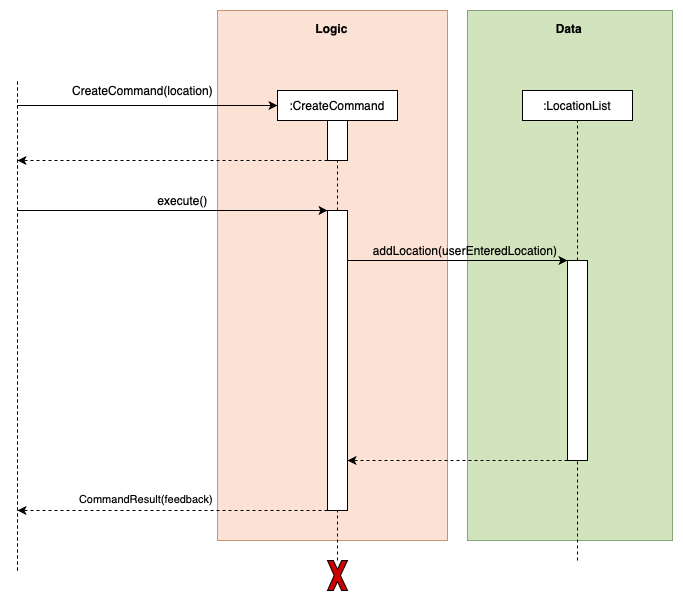

The diagram above was exported from draw.io. Its source (the exported page's mxGraphModel, read from the mxfile embedded in the PNG):
<mxGraphModel dx="1426" dy="819" grid="1" gridSize="10" guides="1" tooltips="1" connect="1" arrows="1" fold="1" page="1" pageScale="1" pageWidth="850" pageHeight="1100" math="0" shadow="0">
  <root>
    <mxCell id="0" />
    <mxCell id="1" parent="0" />
    <mxCell id="2" value="" style="group;strokeColor=#36393d;fillColor=#B6D17C;opacity=65;" connectable="0" vertex="1" parent="1">
      <mxGeometry x="530" y="60" width="205" height="530" as="geometry" />
    </mxCell>
    <mxCell id="3" value="" style="group" connectable="0" vertex="1" parent="2">
      <mxGeometry width="205" height="530" as="geometry" />
    </mxCell>
    <mxCell id="4" value="" style="rounded=0;whiteSpace=wrap;html=1;fillColor=#d5e8d4;strokeColor=#82b366;opacity=50;" vertex="1" parent="3">
      <mxGeometry width="205" height="530" as="geometry" />
    </mxCell>
    <mxCell id="5" value="&lt;b&gt;Data&lt;/b&gt;" style="text;html=1;strokeColor=none;fillColor=none;align=center;verticalAlign=middle;whiteSpace=wrap;rounded=0;opacity=50;" vertex="1" parent="3">
      <mxGeometry x="80.33783783783784" y="8.833333333333332" width="44.32432432432432" height="17.666666666666664" as="geometry" />
    </mxCell>
    <mxCell id="6" value="" style="group;fillColor=#fff2cc;opacity=65;strokeColor=#d6b656;" vertex="1" connectable="0" parent="1">
      <mxGeometry x="280" y="60" width="230" height="530" as="geometry" />
    </mxCell>
    <mxCell id="7" value="" style="rounded=0;whiteSpace=wrap;html=1;fillColor=#f8cecc;strokeColor=#b85450;opacity=50;" vertex="1" parent="6">
      <mxGeometry width="230" height="530" as="geometry" />
    </mxCell>
    <mxCell id="8" value="&lt;b&gt;Logic&lt;/b&gt;" style="text;html=1;strokeColor=none;fillColor=none;align=center;verticalAlign=middle;whiteSpace=wrap;rounded=0;opacity=50;" vertex="1" parent="6">
      <mxGeometry x="85.47297297297297" y="8.83333333333333" width="59.054054054054056" height="17.66666666666666" as="geometry" />
    </mxCell>
    <mxCell id="9" value="" style="endArrow=none;dashed=1;html=1;entryX=1;entryY=0.5;entryDx=0;entryDy=0;exitX=0;exitY=0.5;exitDx=0;exitDy=0;" edge="1" source="12" target="26" parent="1">
      <mxGeometry width="50" height="50" relative="1" as="geometry">
        <mxPoint x="260" y="870" as="sourcePoint" />
        <mxPoint x="260" y="140" as="targetPoint" />
      </mxGeometry>
    </mxCell>
    <mxCell id="10" value="" style="endArrow=none;dashed=1;html=1;entryX=0.5;entryY=1;entryDx=0;entryDy=0;" edge="1" source="26" target="11" parent="1">
      <mxGeometry width="50" height="50" relative="1" as="geometry">
        <mxPoint x="260" y="800" as="sourcePoint" />
        <mxPoint x="470" y="390" as="targetPoint" />
      </mxGeometry>
    </mxCell>
    <mxCell id="11" value=":CreateCommand" style="rounded=0;whiteSpace=wrap;html=1;fillColor=#FFFFFF;" vertex="1" parent="1">
      <mxGeometry x="340" y="140" width="120" height="30" as="geometry" />
    </mxCell>
    <mxCell id="12" value="" style="rounded=0;whiteSpace=wrap;html=1;direction=south;" vertex="1" parent="1">
      <mxGeometry x="390" y="260" width="20" height="300" as="geometry" />
    </mxCell>
    <mxCell id="13" value="" style="endArrow=classic;html=1;entryX=0;entryY=0.5;entryDx=0;entryDy=0;" edge="1" target="11" parent="1">
      <mxGeometry width="50" height="50" relative="1" as="geometry">
        <mxPoint x="80" y="155" as="sourcePoint" />
        <mxPoint x="200" y="130" as="targetPoint" />
      </mxGeometry>
    </mxCell>
    <mxCell id="14" value="" style="endArrow=classic;html=1;dashed=1;exitX=1;exitY=1;exitDx=0;exitDy=0;" edge="1" source="26" parent="1">
      <mxGeometry width="50" height="50" relative="1" as="geometry">
        <mxPoint x="245" y="210" as="sourcePoint" />
        <mxPoint x="80" y="210" as="targetPoint" />
      </mxGeometry>
    </mxCell>
    <mxCell id="15" value="" style="endArrow=none;dashed=1;html=1;" edge="1" parent="1">
      <mxGeometry width="50" height="50" relative="1" as="geometry">
        <mxPoint x="80" y="620" as="sourcePoint" />
        <mxPoint x="80" y="130" as="targetPoint" />
      </mxGeometry>
    </mxCell>
    <mxCell id="16" value="CreateCommand(location)" style="text;html=1;align=center;verticalAlign=middle;resizable=0;points=[];autosize=1;" vertex="1" parent="1">
      <mxGeometry x="125" y="130" width="160" height="20" as="geometry" />
    </mxCell>
    <mxCell id="17" value="" style="endArrow=classic;html=1;entryX=0;entryY=1;entryDx=0;entryDy=0;" edge="1" target="12" parent="1">
      <mxGeometry width="50" height="50" relative="1" as="geometry">
        <mxPoint x="80" y="260" as="sourcePoint" />
        <mxPoint x="250" y="260.0000000000007" as="targetPoint" />
      </mxGeometry>
    </mxCell>
    <mxCell id="18" value="execute()" style="text;html=1;align=center;verticalAlign=middle;resizable=0;points=[];autosize=1;" vertex="1" parent="1">
      <mxGeometry x="210" y="240" width="70" height="20" as="geometry" />
    </mxCell>
    <mxCell id="19" value="" style="endArrow=classic;html=1;exitX=1;exitY=1;exitDx=0;exitDy=0;dashed=1;verticalAlign=bottom;" edge="1" source="12" parent="1">
      <mxGeometry x="-0.0323" width="50" height="50" relative="1" as="geometry">
        <mxPoint x="250" y="849.9999999999993" as="sourcePoint" />
        <mxPoint x="80" y="560" as="targetPoint" />
        <mxPoint as="offset" />
      </mxGeometry>
    </mxCell>
    <mxCell id="20" style="edgeStyle=orthogonalEdgeStyle;rounded=0;orthogonalLoop=1;jettySize=auto;html=1;exitX=0.5;exitY=1;exitDx=0;exitDy=0;dashed=1;" edge="1" parent="1">
      <mxGeometry relative="1" as="geometry">
        <mxPoint x="190" y="370" as="sourcePoint" />
        <mxPoint x="190" y="370" as="targetPoint" />
      </mxGeometry>
    </mxCell>
    <mxCell id="21" value="" style="endArrow=none;dashed=1;html=1;entryX=0.5;entryY=1;entryDx=0;entryDy=0;" edge="1" parent="1">
      <mxGeometry width="50" height="50" relative="1" as="geometry">
        <mxPoint x="615" y="320" as="sourcePoint" />
        <mxPoint x="615" y="320" as="targetPoint" />
      </mxGeometry>
    </mxCell>
    <mxCell id="22" value=":LocationList" style="rounded=0;whiteSpace=wrap;html=1;" vertex="1" parent="1">
      <mxGeometry x="585" y="140" width="110" height="30" as="geometry" />
    </mxCell>
    <mxCell id="23" value="" style="endArrow=none;dashed=1;html=1;entryX=0.5;entryY=1;entryDx=0;entryDy=0;" edge="1" source="24" target="22" parent="1">
      <mxGeometry width="50" height="50" relative="1" as="geometry">
        <mxPoint x="835" y="800" as="sourcePoint" />
        <mxPoint x="450" y="470" as="targetPoint" />
      </mxGeometry>
    </mxCell>
    <mxCell id="24" value="" style="rounded=0;whiteSpace=wrap;html=1;direction=south;" vertex="1" parent="1">
      <mxGeometry x="630" y="310" width="20" height="200" as="geometry" />
    </mxCell>
    <mxCell id="25" value="" style="endArrow=none;dashed=1;html=1;entryX=1;entryY=0.5;entryDx=0;entryDy=0;" edge="1" target="24" parent="1">
      <mxGeometry width="50" height="50" relative="1" as="geometry">
        <mxPoint x="640" y="610" as="sourcePoint" />
        <mxPoint x="835" y="790" as="targetPoint" />
      </mxGeometry>
    </mxCell>
    <mxCell id="26" value="" style="rounded=0;whiteSpace=wrap;html=1;direction=south;" vertex="1" parent="1">
      <mxGeometry x="390" y="170" width="20" height="40" as="geometry" />
    </mxCell>
    <mxCell id="27" value="" style="endArrow=none;dashed=1;html=1;entryX=1;entryY=0.5;entryDx=0;entryDy=0;" edge="1" source="28" target="12" parent="1">
      <mxGeometry width="50" height="50" relative="1" as="geometry">
        <mxPoint x="400" y="685" as="sourcePoint" />
        <mxPoint x="750" y="470" as="targetPoint" />
      </mxGeometry>
    </mxCell>
    <mxCell id="28" value="" style="verticalLabelPosition=bottom;verticalAlign=top;html=1;shape=mxgraph.basic.x;fillColor=#CC0000;" vertex="1" parent="1">
      <mxGeometry x="390" y="610" width="20" height="30" as="geometry" />
    </mxCell>
    <mxCell id="29" value="" style="endArrow=classic;html=1;entryX=0;entryY=1;entryDx=0;entryDy=0;verticalAlign=bottom;" edge="1" target="24" parent="1">
      <mxGeometry width="50" height="50" relative="1" as="geometry">
        <mxPoint x="410" y="310" as="sourcePoint" />
        <mxPoint x="500" y="310" as="targetPoint" />
        <mxPoint as="offset" />
      </mxGeometry>
    </mxCell>
    <mxCell id="30" value="" style="endArrow=classic;html=1;dashed=1;verticalAlign=bottom;" edge="1" parent="1">
      <mxGeometry x="-0.0323" width="50" height="50" relative="1" as="geometry">
        <mxPoint x="630" y="510" as="sourcePoint" />
        <mxPoint x="410" y="510" as="targetPoint" />
        <mxPoint as="offset" />
      </mxGeometry>
    </mxCell>
    <mxCell id="31" value="addLocation(userEnteredLocation)" style="text;html=1;strokeColor=none;fillColor=none;align=center;verticalAlign=middle;whiteSpace=wrap;rounded=0;" vertex="1" parent="1">
      <mxGeometry x="507.5" y="290" width="40" height="20" as="geometry" />
    </mxCell>
    <mxCell id="32" value="&lt;span style=&quot;color: rgb(0, 0, 0); font-family: helvetica; font-size: 11px; font-style: normal; font-weight: 400; letter-spacing: normal; text-align: center; text-indent: 0px; text-transform: none; word-spacing: 0px; display: inline; float: none;&quot;&gt;CommandResult(feedback)&lt;/span&gt;" style="text;whiteSpace=wrap;html=1;labelBackgroundColor=none;" vertex="1" parent="1">
      <mxGeometry x="140" y="535" width="160" height="30" as="geometry" />
    </mxCell>
  </root>
</mxGraphModel>